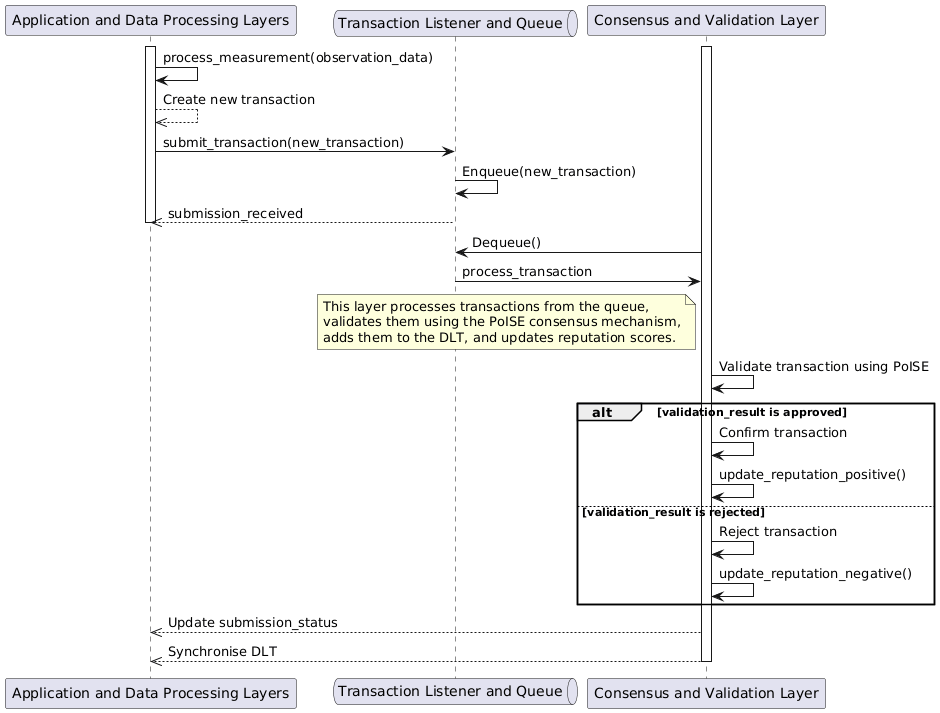

The diagram above was rendered by PlantUML. Its source (embedded in the PNG):
@startuml
participant "Application and Data Processing Layers" as ADPL
queue "Transaction Listener and Queue" as Queue
participant "Consensus and Validation Layer" as DLT

activate DLT
activate ADPL

ADPL-> ADPL: process_measurement(observation_data)

ADPL-->> ADPL: Create new transaction

' Submission is now asynchronous via Listener and Queue
ADPL-> Queue: submit_transaction(new_transaction)
Queue-> Queue: Enqueue(new_transaction)
Queue-->> ADPL: submission_received
deactivate ADPL

' In a separate process, the DLT core pulls from the queue
DLT -> Queue: Dequeue()
Queue -> DLT: process_transaction

note left of DLT: This layer processes transactions from the queue,\nvalidates them using the PoISE consensus mechanism,\nadds them to the DLT, and updates reputation scores.

DLT -> DLT: Validate transaction using PoISE

alt validation_result is approved
    DLT -> DLT: Confirm transaction
    DLT -> DLT: update_reputation_positive()
else validation_result is rejected
    DLT -> DLT: Reject transaction
    DLT -> DLT: update_reputation_negative()
end

DLT -->> ADPL: Update submission_status
DLT -->> ADPL: Synchronise DLT
deactivate DLT
@enduml